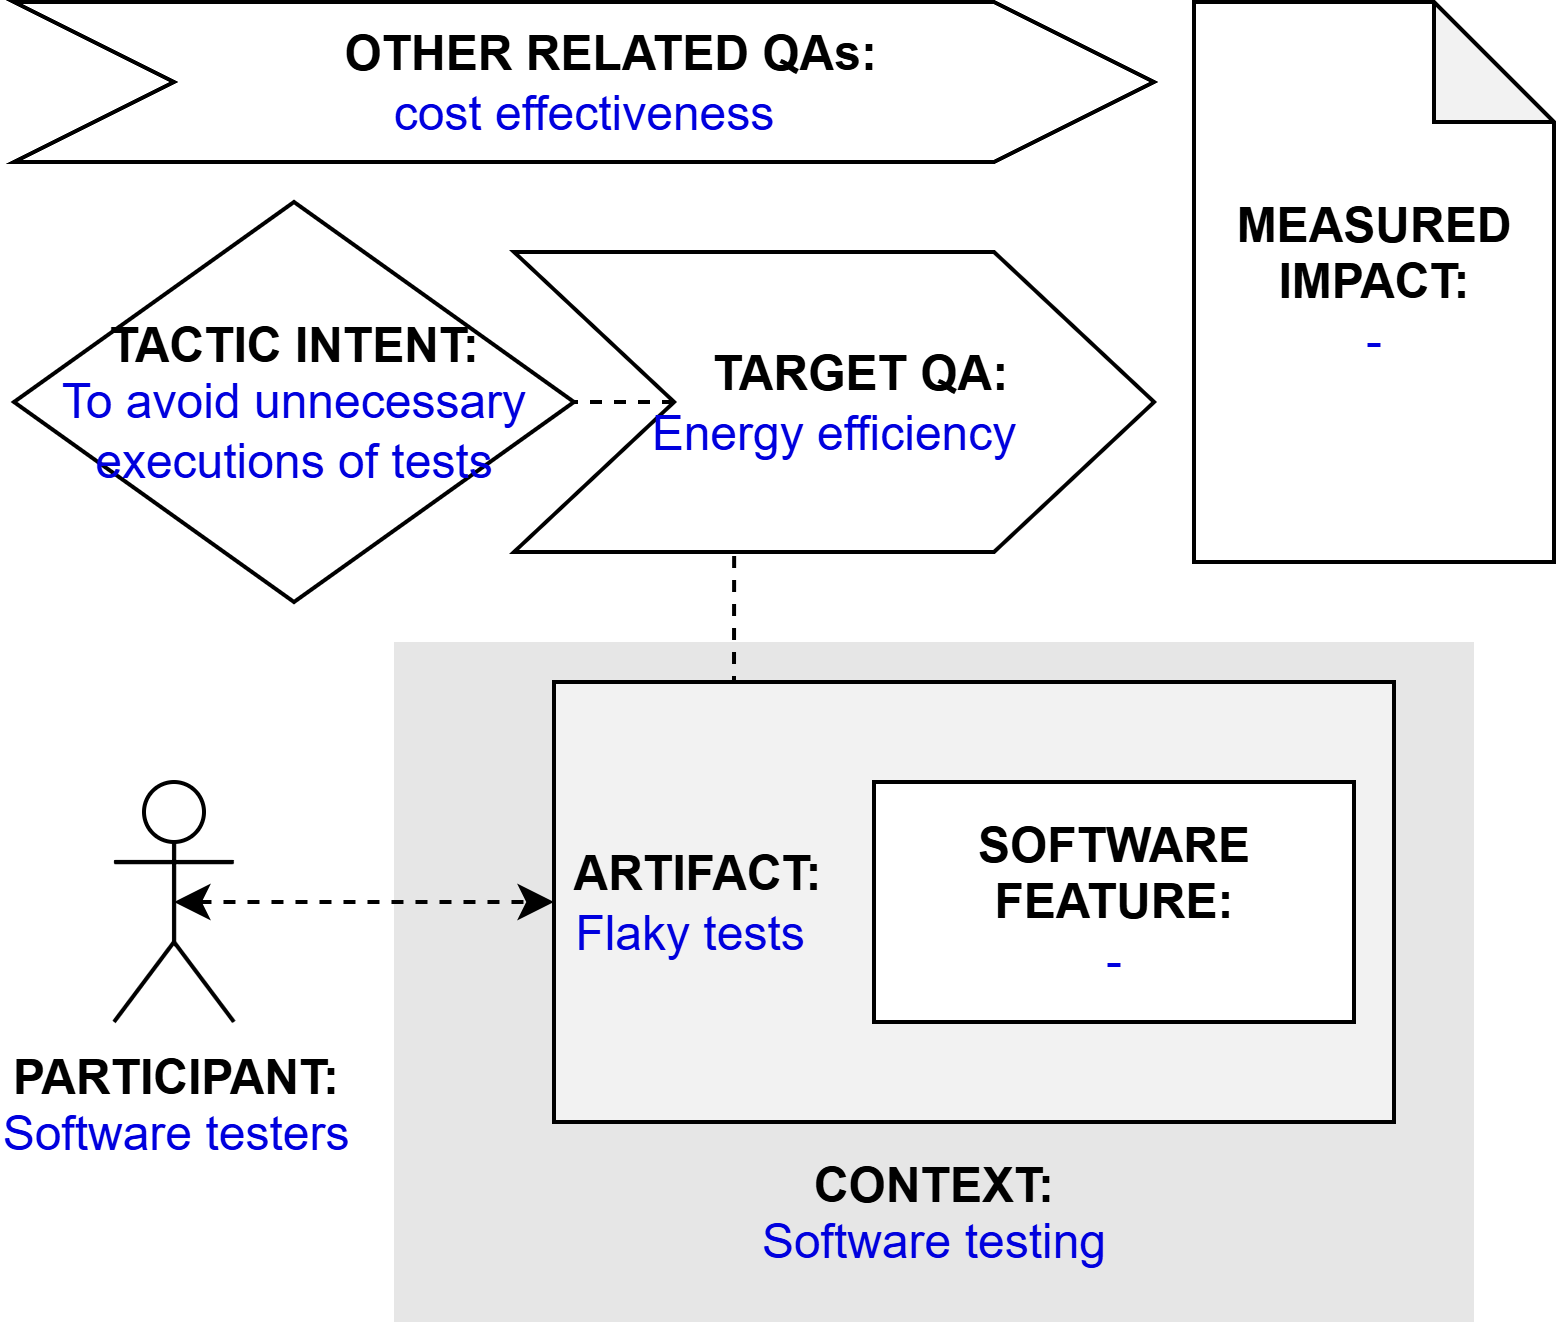

The diagram above was exported from draw.io. Its source (the exported page's mxGraphModel, read from the mxfile embedded in the PNG):
<mxGraphModel dx="597" dy="271" grid="1" gridSize="10" guides="1" tooltips="1" connect="1" arrows="1" fold="1" page="1" pageScale="1" pageWidth="827" pageHeight="1169" math="0" shadow="0">
  <root>
    <mxCell id="0" />
    <mxCell id="1" parent="0" />
    <mxCell id="k4mLcYgBhMnQfD9E1QTQ-1" value="&lt;b&gt;PARTICIPANT:&lt;/b&gt;&lt;br&gt;&lt;font color=&quot;#0000de&quot;&gt;Software testers&lt;/font&gt;" style="shape=umlActor;verticalLabelPosition=bottom;verticalAlign=top;html=1;outlineConnect=0;" parent="1" vertex="1">
      <mxGeometry x="185" y="225" width="30" height="60" as="geometry" />
    </mxCell>
    <mxCell id="k4mLcYgBhMnQfD9E1QTQ-2" value="&lt;br&gt;&lt;br&gt;&lt;br&gt;&lt;br&gt;&lt;br&gt;&lt;br&gt;&lt;br&gt;&lt;br&gt;&lt;b&gt;&lt;font color=&quot;#000000&quot;&gt;CONTEXT:&lt;/font&gt;&lt;/b&gt;&lt;br&gt;Software testing" style="rounded=0;whiteSpace=wrap;html=1;fontColor=#0000DE;fillColor=#E6E6E6;strokeColor=none;" parent="1" vertex="1">
      <mxGeometry x="255" y="190" width="270" height="170" as="geometry" />
    </mxCell>
    <mxCell id="k4mLcYgBhMnQfD9E1QTQ-3" style="edgeStyle=orthogonalEdgeStyle;rounded=0;orthogonalLoop=1;jettySize=auto;html=1;exitX=0.25;exitY=0;exitDx=0;exitDy=0;entryX=0.344;entryY=0.988;entryDx=0;entryDy=0;entryPerimeter=0;endArrow=none;endFill=0;dashed=1;" parent="1" source="k4mLcYgBhMnQfD9E1QTQ-4" target="k4mLcYgBhMnQfD9E1QTQ-9" edge="1">
      <mxGeometry relative="1" as="geometry" />
    </mxCell>
    <mxCell id="k4mLcYgBhMnQfD9E1QTQ-4" value="&lt;b&gt;&lt;font color=&quot;#000000&quot;&gt;&amp;nbsp;ARTIFACT:&lt;/font&gt;&lt;/b&gt;&lt;br&gt;&amp;nbsp;Flaky tests" style="rounded=0;whiteSpace=wrap;html=1;fontColor=#0000DE;fillColor=#F2F2F2;align=left;" parent="1" vertex="1">
      <mxGeometry x="295" y="200" width="210" height="110" as="geometry" />
    </mxCell>
    <mxCell id="k4mLcYgBhMnQfD9E1QTQ-5" style="edgeStyle=orthogonalEdgeStyle;rounded=0;orthogonalLoop=1;jettySize=auto;html=1;exitX=0.5;exitY=0.5;exitDx=0;exitDy=0;exitPerimeter=0;entryX=0;entryY=0.5;entryDx=0;entryDy=0;fontColor=#0000DE;startArrow=classic;startFill=1;dashed=1;" parent="1" source="k4mLcYgBhMnQfD9E1QTQ-1" target="k4mLcYgBhMnQfD9E1QTQ-4" edge="1">
      <mxGeometry relative="1" as="geometry" />
    </mxCell>
    <mxCell id="k4mLcYgBhMnQfD9E1QTQ-6" value="&lt;b&gt;SOFTWARE&lt;br&gt;FEATURE:&lt;/b&gt;&lt;br&gt;&lt;font color=&quot;#0000de&quot;&gt;-&lt;/font&gt;" style="rounded=0;whiteSpace=wrap;html=1;fontColor=#000000;fillColor=#FFFFFF;" parent="1" vertex="1">
      <mxGeometry x="375" y="225" width="120" height="60" as="geometry" />
    </mxCell>
    <mxCell id="k4mLcYgBhMnQfD9E1QTQ-7" value="&lt;b&gt;&lt;font color=&quot;#000000&quot;&gt;TACTIC INTENT:&lt;/font&gt;&lt;/b&gt;&lt;br&gt;To avoid unnecessary executions of tests" style="rhombus;whiteSpace=wrap;html=1;fontColor=#0000DE;fillColor=#FFFFFF;" parent="1" vertex="1">
      <mxGeometry x="160" y="80" width="140" height="100" as="geometry" />
    </mxCell>
    <mxCell id="k4mLcYgBhMnQfD9E1QTQ-8" style="edgeStyle=orthogonalEdgeStyle;rounded=0;orthogonalLoop=1;jettySize=auto;html=1;exitX=0;exitY=0.5;exitDx=0;exitDy=0;entryX=1;entryY=0.5;entryDx=0;entryDy=0;dashed=1;endArrow=none;endFill=0;" parent="1" source="k4mLcYgBhMnQfD9E1QTQ-9" target="k4mLcYgBhMnQfD9E1QTQ-7" edge="1">
      <mxGeometry relative="1" as="geometry" />
    </mxCell>
    <mxCell id="k4mLcYgBhMnQfD9E1QTQ-9" value="&lt;b&gt;&amp;nbsp; &amp;nbsp; TARGET QA:&lt;/b&gt;&lt;br&gt;&lt;font color=&quot;#0000de&quot;&gt;Energy efficiency&lt;/font&gt;" style="shape=step;perimeter=stepPerimeter;whiteSpace=wrap;html=1;fixedSize=1;fontColor=#000000;fillColor=#FFFFFF;size=40;" parent="1" vertex="1">
      <mxGeometry x="285" y="92.5" width="160" height="75" as="geometry" />
    </mxCell>
    <mxCell id="k4mLcYgBhMnQfD9E1QTQ-10" value="&lt;b&gt;&amp;nbsp; &amp;nbsp; OTHER RELATED QAs:&lt;/b&gt;&lt;br&gt;&lt;font color=&quot;#0000de&quot;&gt;cost effectiveness&lt;/font&gt;" style="shape=step;perimeter=stepPerimeter;whiteSpace=wrap;html=1;fixedSize=1;fontColor=#000000;fillColor=#FFFFFF;size=40;" parent="1" vertex="1">
      <mxGeometry x="160" y="30" width="285" height="40" as="geometry" />
    </mxCell>
    <mxCell id="k4mLcYgBhMnQfD9E1QTQ-11" value="&lt;b&gt;MEASURED&lt;/b&gt;&lt;br&gt;&lt;b&gt;IMPACT:&lt;br&gt;&lt;/b&gt;&lt;font color=&quot;#0000de&quot;&gt;-&lt;/font&gt;" style="shape=note;whiteSpace=wrap;html=1;backgroundOutline=1;darkOpacity=0.05;" parent="1" vertex="1">
      <mxGeometry x="455" y="30" width="90" height="140" as="geometry" />
    </mxCell>
  </root>
</mxGraphModel>